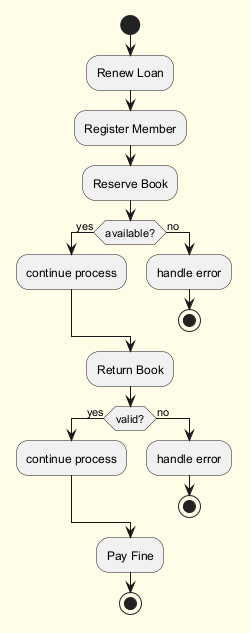

The diagram above was rendered by PlantUML. Its source (embedded in the PNG):
@startuml
skinparam backgroundColor #FFFDE7
skinparam classBackgroundColor #FFF9C4
skinparam classBorderColor #F57F17
start
:Renew Loan;
:Register Member;
:Reserve Book;
if (available?) then (yes)
:continue process;
else (no)
:handle error;
stop
endif
:Return Book;
if (valid?) then (yes)
:continue process;
else (no)
:handle error;
stop
endif
:Pay Fine;
stop
@enduml